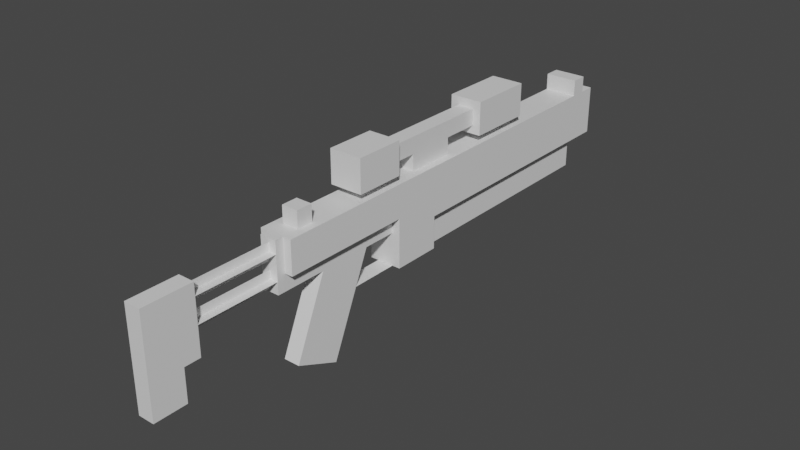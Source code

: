 # Source: carbine.blend  (saved by Blender 2.80.75; exported with 4.5.12 LTS)
import bpy
from mathutils import Matrix  # noqa: F401  (used for matrix-valued properties, if any)

bpy.ops.wm.read_factory_settings(use_empty=True)
scene = bpy.context.scene
scene.name = 'Scene'

# ---- collections
col_collection = bpy.data.collections.new('Collection'); scene.collection.children.link(col_collection)

# ---- materials (node trees are filled in below, after node groups)
mat_m_0_001 = bpy.data.materials.new('m_0.001')
mat_m_0_001.use_transparent_shadow = False

# ---- material node trees
mat_m_0_001.use_nodes = True; mat_m_0_001.node_tree.nodes.clear()
_N = mat_m_0_001.node_tree.nodes; _L = mat_m_0_001.node_tree.links
n0 = _N.new('ShaderNodeOutputMaterial'); n0.name = 'Material Output'; n0.location = (300, 300)
n1 = _N.new('ShaderNodeBsdfPrincipled'); n1.name = 'Principled BSDF'; n1.location = (10, 300)
n1.distribution = 'GGX'
n1.subsurface_method = 'BURLEY'
n1.inputs[3].default_value = 1.45
n1.inputs[27].default_value = (0.0, 0.0, 0.0, 1.0)
n1.inputs[28].default_value = 1.0
_L.new(n1.outputs[0], n0.inputs[0])
n0.is_active_output = True

# ---- world
world_world = bpy.data.worlds.new('World'); scene.world = world_world
world_world.use_nodes = True; world_world.node_tree.nodes.clear()
_N = world_world.node_tree.nodes; _L = world_world.node_tree.links
n0 = _N.new('ShaderNodeOutputWorld'); n0.name = 'World Output'; n0.location = (300, 300)
n1 = _N.new('ShaderNodeBackground'); n1.name = 'Background'; n1.location = (10, 300)
n1.inputs[0].default_value = (0.05088, 0.05088, 0.05088, 1.0)
_L.new(n1.outputs[0], n0.inputs[0])
n0.is_active_output = True
world_world.color = (0.05088, 0.05088, 0.05088)
world_world.use_sun_shadow = False
world_world.sun_shadow_jitter_overblur = 0.0

# ---- meshes
me_scope = bpy.data.meshes.new('scope')
me_scope.from_pydata([(-0.075, 0.5625, 0.6), (0.075, 0.5625, 0.6), (0.075, 0.5625, 0.75), (-0.075, 0.5625, 0.75), (-0.075, 1.013, 0.6), (-0.075, 1.013, 0.75), (0.075, 1.013, 0.6), (0.075, 1.013, 0.75), (-0.075, 1.246e-07, 0.75), (0.075, 1.735e-07, 0.75), (0.075, 1.979e-07, 0.9), (-0.075, 1.49e-07, 0.9), (-0.075, 1.8, 0.75), (-0.075, 1.8, 0.9), (0.075, 1.8, 0.75), (0.075, 1.8, 0.9), (-0.15, 1.35, 0.675), (0.15, 1.35, 0.675), (0.15, 1.35, 0.975), (-0.15, 1.35, 0.975), (-0.15, 1.95, 0.675), (-0.15, 1.95, 0.975), (0.15, 1.95, 0.675), (0.15, 1.95, 0.975), (-0.15, -0.15, 0.675), (0.15, -0.15, 0.675), (0.15, -0.15, 0.975), (-0.15, -0.15, 0.975), (-0.15, 0.3, 0.675), (-0.15, 0.3, 0.975), (0.15, 0.3, 0.675), (0.15, 0.3, 0.975)], [], [(0, 1, 2, 3), (4, 0, 3, 5), (6, 4, 5, 7), (1, 6, 7, 2), (12, 8, 11, 13), (9, 14, 15, 10), (15, 13, 11, 10), (9, 8, 12, 14), (16, 17, 18, 19), (20, 16, 19, 21), (22, 20, 21, 23), (17, 22, 23, 18), (23, 21, 19, 18), (17, 16, 20, 22), (24, 25, 26, 27), (28, 24, 27, 29), (30, 28, 29, 31), (25, 30, 31, 26), (31, 29, 27, 26), (25, 24, 28, 30)])
_k = set([(0, 1), (0, 3), (0, 4), (1, 2), (1, 6), (2, 3), (2, 7), (3, 5), (4, 5), (4, 6), (5, 7), (6, 7), (8, 9), (8, 11), (8, 12), (9, 10), (9, 14), (10, 11), (10, 15), (11, 13), (12, 13), (12, 14), (13, 15), (14, 15), (16, 17), (16, 19), (16, 20), (17, 18), (17, 22), (18, 19), (18, 23), (19, 21), (20, 21), (20, 22), (21, 23), (22, 23), (24, 25), (24, 27), (24, 28), (25, 26), (25, 30), (26, 27), (26, 31), (27, 29), (28, 29), (28, 30), (29, 31), (30, 31)])
me_scope.attributes.new('sharp_edge', 'BOOLEAN', 'EDGE').data.foreach_set('value', [ (min(e.vertices), max(e.vertices)) in _k for e in me_scope.edges])
_uv = me_scope.uv_layers.new(name='UVMap')
_uv.uv.foreach_set('vector', [0.04688, 0.9375, 0.0625, 0.9375, 0.0625, 0.9531, 0.04688, 0.9531, 0.0, 0.9375, 0.04688, 0.9375, 0.04688, 0.9531, 0.0, 0.9531, 0.1094, 0.9375, 0.125, 0.9375, 0.125, 0.9531, 0.1094, 0.9531, 0.0625, 0.9375, 0.1094, 0.9375, 0.1094, 0.9531, 0.0625, 0.9531, 0.25, 0.4531, 0.4375, 0.4531, 0.4375, 0.4688, 0.25, 0.4688, 0.4531, 0.4531, 0.6406, 0.4531, 0.6406, 0.4688, 0.4531, 0.4688, 0.4531, 0.6562, 0.4375, 0.6562, 0.4375, 0.4688, 0.4531, 0.4688, 0.4688, 0.4688, 0.4531, 0.4688, 0.4531, 0.6562, 0.4688, 0.6562, 0.0625, 0.8281, 0.09375, 0.8281, 0.09375, 0.8594, 0.0625, 0.8594, 0.0, 0.8281, 0.0625, 0.8281, 0.0625, 0.8594, 0.0, 0.8594, 0.1562, 0.8281, 0.1875, 0.8281, 0.1875, 0.8594, 0.1562, 0.8594, 0.09375, 0.8281, 0.1562, 0.8281, 0.1562, 0.8594, 0.09375, 0.8594, 0.09375, 0.9219, 0.0625, 0.9219, 0.0625, 0.8594, 0.09375, 0.8594, 0.125, 0.8594, 0.09375, 0.8594, 0.09375, 0.9219, 0.125, 0.9219, 0.04688, 0.5781, 0.07812, 0.5781, 0.07812, 0.6094, 0.04688, 0.6094, 0.0, 0.5781, 0.04688, 0.5781, 0.04688, 0.6094, 0.0, 0.6094, 0.125, 0.5781, 0.1562, 0.5781, 0.1562, 0.6094, 0.125, 0.6094, 0.07812, 0.5781, 0.125, 0.5781, 0.125, 0.6094, 0.07812, 0.6094, 0.07812, 0.6562, 0.04688, 0.6562, 0.04688, 0.6094, 0.07812, 0.6094, 0.1094, 0.6094, 0.07812, 0.6094, 0.07812, 0.6562, 0.1094, 0.6562])
me_scope.materials.append(mat_m_0_001)
me_scope.use_remesh_preserve_volume = False
me_scope.use_remesh_preserve_attributes = False
me_scope.use_mirror_vertex_groups = False
me_scope.update()
me_scope.normals_split_custom_set([tuple(v) for v in zip(*[iter([3.974e-07, -1.0, 0.0, 3.974e-07, -1.0, 0.0, 3.974e-07, -1.0, 0.0, 3.974e-07, -1.0, 0.0, -1.0, -3.284e-07, 0.0, -1.0, -3.284e-07, 0.0, -1.0, -3.284e-07, 0.0, -1.0, -3.284e-07, 0.0, -3.974e-07, 1.0, 0.0, -3.974e-07, 1.0, 0.0, -3.974e-07, 1.0, 0.0, -3.974e-07, 1.0, 0.0, 1.0, 3.201e-07, 0.0, 1.0, 3.201e-07, 0.0, 1.0, 3.201e-07, 0.0, 1.0, 3.201e-07, 0.0, -1.0, -3.208e-07, 0.0, -1.0, -3.208e-07, 0.0, -1.0, -3.208e-07, 0.0, -1.0, -3.208e-07, 0.0, 1.0, 3.277e-07, 0.0, 1.0, 3.277e-07, 0.0, 1.0, 3.277e-07, 0.0, 1.0, 3.277e-07, 0.0, 2.786e-07, 1.656e-07, 1.0, 2.786e-07, 1.656e-07, 1.0, 2.786e-07, 1.656e-07, 1.0, 2.786e-07, 1.656e-07, 1.0, 0.0, -1.656e-07, -1.0, 0.0, -1.656e-07, -1.0, 0.0, -1.656e-07, -1.0, 0.0, -1.656e-07, -1.0, 3.974e-07, -1.0, 0.0, 3.974e-07, -1.0, 0.0, 3.974e-07, -1.0, 0.0, 3.974e-07, -1.0, 0.0, -1.0, -3.022e-07, 1.579e-13, -1.0, -3.022e-07, 1.579e-13, -1.0, -3.022e-07, 1.579e-13, -1.0, -3.022e-07, 1.579e-13, -3.974e-07, 1.0, 0.0, -3.974e-07, 1.0, 0.0, -3.974e-07, 1.0, 0.0, -3.974e-07, 1.0, 0.0, 1.0, 3.394e-07, 0.0, 1.0, 3.394e-07, 0.0, 1.0, 3.394e-07, 0.0, 1.0, 3.394e-07, 0.0, 1.656e-08, 3.974e-07, 1.0, 1.656e-08, 3.974e-07, 1.0, 1.656e-08, 3.974e-07, 1.0, 1.656e-08, 3.974e-07, 1.0, 9.934e-08, -1.987e-07, -1.0, 9.934e-08, -1.987e-07, -1.0, 9.934e-08, -1.987e-07, -1.0, 9.934e-08, -1.987e-07, -1.0, 3.229e-07, -1.0, 1.656e-07, 3.229e-07, -1.0, 1.656e-07, 3.229e-07, -1.0, 1.656e-07, 3.229e-07, -1.0, 1.656e-07, -1.0, -3.146e-07, 3.947e-14, -1.0, -3.146e-07, 3.947e-14, -1.0, -3.146e-07, 3.947e-14, -1.0, -3.146e-07, 3.947e-14, -2.484e-07, 1.0, -1.656e-07, -2.484e-07, 1.0, -1.656e-07, -2.484e-07, 1.0, -1.656e-07, -2.484e-07, 1.0, -1.656e-07, 1.0, 3.477e-07, -6.579e-14, 1.0, 3.477e-07, -6.579e-14, 1.0, 3.477e-07, -6.579e-14, 1.0, 3.477e-07, -6.579e-14, 1.297e-07, 1.325e-07, 1.0, 1.297e-07, 1.325e-07, 1.0, 1.297e-07, 1.325e-07, 1.0, 1.297e-07, 1.325e-07, 1.0, -7.727e-08, -2.649e-07, -1.0, -7.727e-08, -2.649e-07, -1.0, -7.727e-08, -2.649e-07, -1.0, -7.727e-08, -2.649e-07, -1.0])] * 3)])
me_stock = bpy.data.meshes.new('stock')
me_stock.from_pydata([(-0.075, -2.175, -0.3), (0.075, -2.175, -0.3), (0.075, -2.175, 3.901e-07), (-0.075, -2.175, 3.901e-07), (-0.075, -1.875, -0.3), (-0.075, -1.875, 3.412e-07), (0.075, -1.875, -0.3), (0.075, -1.875, 3.412e-07), (-0.075, -2.175, 3.901e-07), (0.075, -2.175, 3.901e-07), (0.075, -2.175, 0.6), (-0.075, -2.175, 0.6), (-0.075, -1.725, 3.168e-07), (-0.075, -1.725, 0.6), (0.075, -1.725, 3.168e-07), (0.075, -1.725, 0.6), (-0.075, -1.875, 0.4875), (0.075, -1.875, 0.4875), (-0.075, -0.525, 0.4875), (0.075, -0.525, 0.4875), (6.11e-07, -1.875, 0.5625), (6.11e-07, -1.875, 0.4125), (1.711e-07, -0.525, 0.5625), (1.711e-07, -0.525, 0.4125), (-0.075, -1.875, 0.2625), (0.075, -1.875, 0.2625), (-0.075, -0.525, 0.2625), (0.075, -0.525, 0.2625), (6.11e-07, -1.875, 0.3375), (6.11e-07, -1.875, 0.1875), (1.711e-07, -0.525, 0.3375), (1.711e-07, -0.525, 0.1875)], [], [(0, 1, 2, 3), (4, 0, 3, 5), (6, 4, 5, 7), (1, 6, 7, 2), (1, 0, 4, 6), (8, 9, 10, 11), (12, 8, 11, 13), (14, 12, 13, 15), (9, 14, 15, 10), (15, 13, 11, 10), (9, 8, 12, 14), (19, 18, 16, 17), (23, 21, 20, 22), (27, 26, 24, 25), (31, 29, 28, 30)])
_k = set([(0, 1), (0, 3), (0, 4), (1, 2), (1, 6), (2, 3), (2, 7), (3, 5), (4, 5), (4, 6), (5, 7), (6, 7), (8, 9), (8, 11), (8, 12), (9, 10), (9, 14), (10, 11), (10, 15), (11, 13), (12, 13), (12, 14), (13, 15), (14, 15), (16, 17), (16, 18), (17, 19), (18, 19), (20, 21), (20, 22), (21, 23), (22, 23), (24, 25), (24, 26), (25, 27), (26, 27), (28, 29), (28, 30), (29, 31), (30, 31)])
me_stock.attributes.new('sharp_edge', 'BOOLEAN', 'EDGE').data.foreach_set('value', [ (min(e.vertices), max(e.vertices)) in _k for e in me_stock.edges])
_uv = me_stock.uv_layers.new(name='UVMap')
_uv.uv.foreach_set('vector', [0.3906, 0.9375, 0.4062, 0.9375, 0.4062, 0.9688, 0.3906, 0.9688, 0.3594, 0.9375, 0.3906, 0.9375, 0.3906, 0.9688, 0.3594, 0.9688, 0.4375, 0.9375, 0.4531, 0.9375, 0.4531, 0.9688, 0.4375, 0.9688, 0.4062, 0.9375, 0.4375, 0.9375, 0.4375, 0.9688, 0.4062, 0.9688, 0.4219, 0.9688, 0.4062, 0.9688, 0.4062, 1.0, 0.4219, 1.0, 0.04688, 0.7188, 0.0625, 0.7188, 0.0625, 0.7812, 0.04688, 0.7812, 0.0, 0.7188, 0.04688, 0.7188, 0.04688, 0.7812, 0.0, 0.7812, 0.1094, 0.7188, 0.125, 0.7188, 0.125, 0.7812, 0.1094, 0.7812, 0.0625, 0.7188, 0.1094, 0.7188, 0.1094, 0.7812, 0.0625, 0.7812, 0.0625, 0.8281, 0.04688, 0.8281, 0.04688, 0.7812, 0.0625, 0.7812, 0.07812, 0.7812, 0.0625, 0.7812, 0.0625, 0.8281, 0.07812, 0.8281, 0.25, 1.0, 0.2344, 1.0, 0.2344, 0.8594, 0.25, 0.8594, 0.2188, 1.0, 0.2188, 0.8594, 0.2031, 0.8594, 0.2031, 1.0, 0.1875, 1.0, 0.1719, 1.0, 0.1719, 0.8594, 0.1875, 0.8594, 0.1562, 1.0, 0.1562, 0.8594, 0.1406, 0.8594, 0.1406, 1.0])
me_stock.materials.append(mat_m_0_001)
me_stock.use_remesh_preserve_volume = False
me_stock.use_remesh_preserve_attributes = False
me_stock.use_mirror_vertex_groups = False
me_stock.update()
me_stock.normals_split_custom_set([tuple(v) for v in zip(*[iter([0.0, -1.0, 0.0, 0.0, -1.0, 0.0, 0.0, -1.0, 0.0, 0.0, -1.0, 0.0, -1.0, -3.512e-07, 0.0, -1.0, -3.512e-07, 0.0, -1.0, -3.512e-07, 0.0, -1.0, -3.512e-07, 0.0, 0.0, 1.0, 0.0, 0.0, 1.0, 0.0, 0.0, 1.0, 0.0, 0.0, 1.0, 0.0, 1.0, 3.111e-07, 0.0, 1.0, 3.111e-07, 0.0, 1.0, 3.111e-07, 0.0, 1.0, 3.111e-07, 0.0, 0.0, -1.987e-07, -1.0, 0.0, -1.987e-07, -1.0, 0.0, -1.987e-07, -1.0, 0.0, -1.987e-07, -1.0, 7.947e-07, -1.0, 0.0, 7.947e-07, -1.0, 0.0, 7.947e-07, -1.0, 0.0, 7.947e-07, -1.0, 0.0, -1.0, -3.505e-07, 0.0, -1.0, -3.505e-07, 0.0, -1.0, -3.505e-07, 0.0, -1.0, -3.505e-07, 0.0, -3.974e-07, 1.0, 0.0, -3.974e-07, 1.0, 0.0, -3.974e-07, 1.0, 0.0, -3.974e-07, 1.0, 0.0, 1.0, 2.98e-07, -1.053e-13, 1.0, 2.98e-07, -1.053e-13, 1.0, 2.98e-07, -1.053e-13, 1.0, 2.98e-07, -1.053e-13, -3.532e-07, 2.649e-07, 1.0, -3.532e-07, 2.649e-07, 1.0, -3.532e-07, 2.649e-07, 1.0, -3.532e-07, 2.649e-07, 1.0, 0.0, -1.629e-07, -1.0, 0.0, -1.629e-07, -1.0, 0.0, -1.629e-07, -1.0, 0.0, -1.629e-07, -1.0, -2.796e-07, 1.545e-07, 1.0, -2.796e-07, 1.545e-07, 1.0, -2.796e-07, 1.545e-07, 1.0, -2.796e-07, 1.545e-07, 1.0, -1.0, -3.258e-07, 2.807e-13, -1.0, -3.258e-07, 2.807e-13, -1.0, -3.258e-07, 2.807e-13, -1.0, -3.258e-07, 2.807e-13, 0.0, 1.545e-07, 1.0, 0.0, 1.545e-07, 1.0, 0.0, 1.545e-07, 1.0, 0.0, 1.545e-07, 1.0, -1.0, -3.258e-07, 0.0, -1.0, -3.258e-07, 0.0, -1.0, -3.258e-07, 0.0, -1.0, -3.258e-07, 0.0])] * 3)])
me_underbarrel = bpy.data.meshes.new('underbarrel')
me_underbarrel.from_pydata([(-0.075, 0.7437, -0.15), (0.075, 0.7437, -0.15), (0.075, 0.7437, 0.45), (-0.075, 0.7437, 0.45), (-0.075, 2.919, -0.15), (-0.075, 2.919, 0.45), (0.075, 2.919, -0.15), (0.075, 2.919, 0.45)], [], [(4, 0, 3, 5), (6, 4, 5, 7), (1, 6, 7, 2), (1, 0, 4, 6)])
_k = set([(0, 1), (0, 3), (0, 4), (1, 2), (1, 6), (2, 7), (3, 5), (4, 5), (4, 6), (5, 7), (6, 7)])
me_underbarrel.attributes.new('sharp_edge', 'BOOLEAN', 'EDGE').data.foreach_set('value', [ (min(e.vertices), max(e.vertices)) in _k for e in me_underbarrel.edges])
_uv = me_underbarrel.uv_layers.new(name='UVMap')
_uv.uv.foreach_set('vector', [0.0, 0.375, 0.2188, 0.375, 0.2188, 0.4375, 0.0, 0.4375, 0.4531, 0.375, 0.4688, 0.375, 0.4688, 0.4375, 0.4531, 0.4375, 0.2344, 0.375, 0.4531, 0.375, 0.4531, 0.4375, 0.2344, 0.4375, 0.25, 0.4375, 0.2344, 0.4375, 0.2344, 0.6562, 0.25, 0.6562])
me_underbarrel.materials.append(mat_m_0_001)
me_underbarrel.use_remesh_preserve_volume = False
me_underbarrel.use_remesh_preserve_attributes = False
me_underbarrel.use_mirror_vertex_groups = False
me_underbarrel.update()
me_underbarrel.normals_split_custom_set([tuple(v) for v in zip(*[iter([-1.0, -3.26e-07, 0.0, -1.0, -3.26e-07, 0.0, -1.0, -3.26e-07, 0.0, -1.0, -3.26e-07, 0.0, 0.0, 1.0, 0.0, 0.0, 1.0, 0.0, 0.0, 1.0, 0.0, 0.0, 1.0, 0.0, 1.0, 3.277e-07, 0.0, 1.0, 3.277e-07, 0.0, 1.0, 3.277e-07, 0.0, 1.0, 3.277e-07, 0.0, 0.0, -1.644e-07, -1.0, 0.0, -1.644e-07, -1.0, 0.0, -1.644e-07, -1.0, 0.0, -1.644e-07, -1.0])] * 3)])
me_body = bpy.data.meshes.new('body')
me_body.from_pydata([(-0.075, -0.15, -0.15), (0.075, -0.15, -0.15), (-0.075, 0.3, -0.15), (0.075, 0.3, -0.15), (-0.075, -0.8078, -0.5497), (0.075, -0.8078, -0.5497), (-0.075, -0.3952, -0.7291), (0.075, -0.3952, -0.7291), (-0.075, -0.5036, 0.15), (0.075, -0.5036, 0.15), (-0.075, -0.01292, 0.15), (0.075, -0.01292, 0.15), (-0.15, -0.9, 0.3), (0.15, -0.9, 0.3), (0.15, -0.9, 0.6), (-0.15, -0.9, 0.6), (-0.15, 0.3, 0.3), (-0.15, 0.3, 0.6), (0.15, 0.3, 0.3), (0.15, 0.3, 0.6), (-0.15, 0.3, 0.15), (0.15, 0.3, 0.15), (0.15, 0.3, 0.6), (-0.15, 0.3, 0.6), (-0.15, 3.15, 0.15), (-0.15, 3.15, 0.6), (0.15, 3.15, 0.15), (0.15, 3.15, 0.6), (-0.075, -0.975, 0.15), (0.075, -0.975, 0.15), (0.075, -0.975, 0.6), (-0.075, -0.975, 0.6), (-0.075, 0.3, 0.15), (0.075, 0.3, 0.15), (0.075, -0.9, 0.6), (-0.075, -0.9, 0.6), (-0.075, -0.9, 0.3), (0.075, -0.9, 0.3), (0.075, 0.3, 0.3), (-0.075, 0.3, 0.3), (-0.15, 2.85, 0.6), (0.15, 2.85, 0.6), (0.15, 2.85, 0.75), (-0.15, 2.85, 0.75), (-0.15, 3.0, 0.6), (-0.15, 3.0, 0.75), (0.15, 3.0, 0.6), (0.15, 3.0, 0.75), (-0.075, -0.75, 0.6), (0.075, -0.75, 0.6), (0.075, -0.75, 0.75), (-0.075, -0.75, 0.75), (-0.075, -0.6, 0.6), (-0.075, -0.6, 0.75), (0.075, -0.6, 0.6), (0.075, -0.6, 0.75), (-0.15, 0.3, -0.15), (0.15, 0.3, -0.15), (0.15, 0.3, 0.15), (-0.15, 0.3, 0.15), (-0.15, 0.75, -0.15), (-0.15, 0.75, 0.15), (0.15, 0.75, -0.15), (0.15, 0.75, 0.15)], [], [(3, 2, 0, 1), (5, 4, 6, 7), (7, 6, 10, 11), (5, 7, 11, 9), (4, 5, 9, 8), (6, 4, 8, 10), (12, 13, 14, 15), (16, 12, 15, 17), (13, 18, 19, 14), (19, 17, 15, 14), (13, 12, 16, 18), (20, 21, 22, 23), (24, 20, 23, 25), (26, 24, 25, 27), (21, 26, 27, 22), (27, 25, 23, 22), (21, 20, 24, 26), (35, 31, 30, 34), (37, 34, 30, 29), (29, 30, 31, 28), (32, 28, 36, 39), (33, 38, 37, 29), (28, 31, 35, 36), (28, 32, 33, 29), (40, 41, 42, 43), (44, 40, 43, 45), (46, 44, 45, 47), (41, 46, 47, 42), (47, 45, 43, 42), (48, 49, 50, 51), (52, 48, 51, 53), (54, 52, 53, 55), (49, 54, 55, 50), (55, 53, 51, 50), (56, 57, 58, 59), (60, 56, 59, 61), (62, 60, 61, 63), (57, 62, 63, 58), (57, 56, 60, 62)])
_k = set([(0, 1), (0, 2), (1, 3), (2, 3), (4, 5), (4, 6), (4, 8), (5, 7), (5, 9), (6, 7), (6, 10), (7, 11), (12, 13), (12, 15), (12, 16), (13, 14), (13, 18), (14, 15), (14, 19), (15, 17), (16, 17), (16, 18), (17, 19), (18, 19), (20, 21), (20, 23), (20, 24), (21, 22), (21, 26), (22, 23), (22, 27), (23, 25), (24, 25), (24, 26), (25, 27), (26, 27), (28, 29), (28, 31), (28, 32), (29, 30), (29, 33), (30, 31), (30, 34), (31, 35), (32, 33), (32, 39), (33, 38), (40, 41), (40, 43), (40, 44), (41, 42), (41, 46), (42, 43), (42, 47), (43, 45), (44, 45), (44, 46), (45, 47), (46, 47), (48, 49), (48, 51), (48, 52), (49, 50), (49, 54), (50, 51), (50, 55), (51, 53), (52, 53), (52, 54), (53, 55), (54, 55), (56, 57), (56, 59), (56, 60), (57, 58), (57, 62), (58, 59), (58, 63), (59, 61), (60, 61), (60, 62), (61, 63), (62, 63)])
me_body.attributes.new('sharp_edge', 'BOOLEAN', 'EDGE').data.foreach_set('value', [ (min(e.vertices), max(e.vertices)) in _k for e in me_body.edges])
_uv = me_body.uv_layers.new(name='UVMap')
_uv.uv.foreach_set('vector', [0.09375, 1.0, 0.07812, 1.0, 0.07812, 0.9531, 0.09375, 0.9531, 0.2188, 0.8125, 0.2031, 0.8125, 0.2031, 0.8594, 0.2188, 0.8594, 0.25, 0.7031, 0.2656, 0.7031, 0.2656, 0.803, 0.25, 0.803, 0.2031, 0.7031, 0.25, 0.7031, 0.25, 0.803, 0.2031, 0.7826, 0.1875, 0.7031, 0.2031, 0.7031, 0.2031, 0.7826, 0.1875, 0.7826, 0.1406, 0.7031, 0.1875, 0.7031, 0.1875, 0.7826, 0.1406, 0.803, 0.4844, 0.8438, 0.5156, 0.8438, 0.5156, 0.875, 0.4844, 0.875, 0.3594, 0.8438, 0.4844, 0.8438, 0.4844, 0.875, 0.3594, 0.875, 0.5156, 0.8438, 0.6406, 0.8438, 0.6406, 0.875, 0.5156, 0.875, 0.5156, 1.0, 0.4844, 1.0, 0.4844, 0.875, 0.5156, 0.875, 0.5469, 0.875, 0.5156, 0.875, 0.5156, 1.0, 0.5469, 1.0, 0.2969, 0.6562, 0.3281, 0.6562, 0.3281, 0.7031, 0.2969, 0.7031, 0.0, 0.6562, 0.2969, 0.6562, 0.2969, 0.7031, 0.0, 0.7031, 0.625, 0.6562, 0.6562, 0.6562, 0.6562, 0.7031, 0.625, 0.7031, 0.3281, 0.6562, 0.625, 0.6562, 0.625, 0.7031, 0.3281, 0.7031, 0.3281, 1.0, 0.2969, 1.0, 0.2969, 0.7031, 0.3281, 0.7031, 0.3594, 0.7031, 0.3281, 0.7031, 0.3281, 1.0, 0.3594, 1.0, 0.5938, 0.5386, 0.5938, 0.5312, 0.6094, 0.5312, 0.6094, 0.5386, 0.6167, 0.5, 0.6167, 0.5312, 0.6094, 0.5312, 0.6094, 0.4844, 0.6094, 0.4844, 0.6094, 0.5312, 0.5938, 0.5312, 0.5938, 0.4844, 0.4688, 0.4844, 0.5938, 0.4844, 0.5864, 0.5, 0.4688, 0.5, 0.7344, 0.4844, 0.7344, 0.5, 0.6167, 0.5, 0.6094, 0.4844, 0.5938, 0.4844, 0.5938, 0.5312, 0.5864, 0.5312, 0.5864, 0.5, 0.6094, 0.5312, 0.6094, 0.6562, 0.625, 0.6562, 0.625, 0.5312, 0.125, 0.625, 0.1562, 0.625, 0.1562, 0.6406, 0.125, 0.6406, 0.1094, 0.625, 0.125, 0.625, 0.125, 0.6406, 0.1094, 0.6406, 0.1719, 0.625, 0.2031, 0.625, 0.2031, 0.6406, 0.1719, 0.6406, 0.1562, 0.625, 0.1719, 0.625, 0.1719, 0.6406, 0.1562, 0.6406, 0.1562, 0.6562, 0.125, 0.6562, 0.125, 0.6406, 0.1562, 0.6406, 0.01562, 0.9062, 0.03125, 0.9062, 0.03125, 0.9219, 0.01562, 0.9219, 0.0, 0.9062, 0.01562, 0.9062, 0.01562, 0.9219, 0.0, 0.9219, 0.04688, 0.9062, 0.0625, 0.9062, 0.0625, 0.9219, 0.04688, 0.9219, 0.03125, 0.9062, 0.04688, 0.9062, 0.04688, 0.9219, 0.03125, 0.9219, 0.03125, 0.9375, 0.01562, 0.9375, 0.01562, 0.9219, 0.03125, 0.9219, 0.2969, 0.5781, 0.3281, 0.5781, 0.3281, 0.6094, 0.2969, 0.6094, 0.25, 0.5781, 0.2969, 0.5781, 0.2969, 0.6094, 0.25, 0.6094, 0.375, 0.5781, 0.4062, 0.5781, 0.4062, 0.6094, 0.375, 0.6094, 0.3281, 0.5781, 0.375, 0.5781, 0.375, 0.6094, 0.3281, 0.6094, 0.3594, 0.6094, 0.3281, 0.6094, 0.3281, 0.6562, 0.3594, 0.6562])
me_body.materials.append(mat_m_0_001)
me_body.use_remesh_preserve_volume = False
me_body.use_remesh_preserve_attributes = False
me_body.use_mirror_vertex_groups = False
me_body.update()
me_body.normals_split_custom_set([tuple(v) for v in zip(*[iter([-1.104e-08, 1.325e-07, 1.0, -1.104e-08, 1.325e-07, 1.0, -1.104e-08, 1.325e-07, 1.0, -1.104e-08, 1.325e-07, 1.0, -1.196e-07, -0.3987, -0.9171, -1.196e-07, -0.3987, -0.9171, -1.196e-07, -0.3987, -0.9171, -1.196e-07, -0.3987, -0.9171, -2.539e-07, 0.9171, -0.3987, -2.539e-07, 0.9171, -0.3987, -2.539e-07, 0.9171, -0.3987, -2.539e-07, 0.9171, -0.3987, 1.0, 3.27e-07, -1.722e-09, 1.0, 3.27e-07, -1.722e-09, 1.0, 3.27e-07, -1.722e-09, 1.0, 3.27e-07, -1.722e-09, 1.758e-07, -0.9171, 0.3987, 1.758e-07, -0.9171, 0.3987, 1.758e-07, -0.9171, 0.3987, 1.758e-07, -0.9171, 0.3987, -1.0, -3.174e-07, 1.722e-09, -1.0, -3.174e-07, 1.722e-09, -1.0, -3.174e-07, 1.722e-09, -1.0, -3.174e-07, 1.722e-09, 2.98e-07, -1.0, 3.311e-07, 2.98e-07, -1.0, 3.311e-07, 2.98e-07, -1.0, 3.311e-07, 2.98e-07, -1.0, 3.311e-07, -1.0, -3.229e-07, 5.921e-14, -1.0, -3.229e-07, 5.921e-14, -1.0, -3.229e-07, 5.921e-14, -1.0, -3.229e-07, 5.921e-14, 1.0, 3.187e-07, -9.869e-14, 1.0, 3.187e-07, -9.869e-14, 1.0, 3.187e-07, -9.869e-14, 1.0, 3.187e-07, -9.869e-14, -3.311e-08, 1.49e-07, 1.0, -3.311e-08, 1.49e-07, 1.0, -3.311e-08, 1.49e-07, 1.0, -3.311e-08, 1.49e-07, 1.0, 8.278e-09, -1.49e-07, -1.0, 8.278e-09, -1.49e-07, -1.0, 8.278e-09, -1.49e-07, -1.0, 8.278e-09, -1.49e-07, -1.0, 3.477e-07, -1.0, 1.104e-07, 3.477e-07, -1.0, 1.104e-07, 3.477e-07, -1.0, 1.104e-07, 3.477e-07, -1.0, 1.104e-07, -1.0, -3.277e-07, 8.864e-14, -1.0, -3.277e-07, 8.864e-14, -1.0, -3.277e-07, 8.864e-14, -1.0, -3.277e-07, 8.864e-14, 0.0, 1.0, 0.0, 0.0, 1.0, 0.0, 0.0, 1.0, 0.0, 0.0, 1.0, 0.0, 1.0, 3.23e-07, 0.0, 1.0, 3.23e-07, 0.0, 1.0, 3.23e-07, 0.0, 1.0, 3.23e-07, 0.0, -6.274e-08, 1.464e-07, 1.0, -6.274e-08, 1.464e-07, 1.0, -6.274e-08, 1.464e-07, 1.0, -6.274e-08, 1.464e-07, 1.0, 0.0, -1.621e-07, -1.0, 0.0, -1.621e-07, -1.0, 0.0, -1.621e-07, -1.0, 0.0, -1.621e-07, -1.0, 3.311e-07, 3.974e-07, 1.0, 3.311e-07, 3.974e-07, 1.0, 3.311e-07, 3.974e-07, 1.0, 3.311e-07, 3.974e-07, 1.0, 1.0, 1.325e-07, 1.987e-08, 1.0, 1.325e-07, 1.987e-08, 1.0, 1.325e-07, 1.987e-08, 1.0, 1.325e-07, 1.987e-08, 1.987e-07, -1.0, 2.208e-07, 1.987e-07, -1.0, 2.208e-07, 1.987e-07, -1.0, 2.208e-07, 1.987e-07, -1.0, 2.208e-07, -1.0, -3.231e-07, 6.021e-09, -1.0, -3.231e-07, 6.021e-09, -1.0, -3.231e-07, 6.021e-09, -1.0, -3.231e-07, 6.021e-09, 1.0, 3.412e-07, 1.505e-08, 1.0, 3.412e-07, 1.505e-08, 1.0, 3.412e-07, 1.505e-08, 1.0, 3.412e-07, 1.505e-08, -1.0, -1.987e-07, 0.0, -1.0, -1.987e-07, 0.0, -1.0, -1.987e-07, 0.0, -1.0, -1.987e-07, 0.0, 0.0, -1.519e-07, -1.0, 0.0, -1.519e-07, -1.0, 0.0, -1.519e-07, -1.0, 0.0, -1.519e-07, -1.0, 7.947e-07, -1.0, 0.0, 7.947e-07, -1.0, 0.0, 7.947e-07, -1.0, 0.0, 7.947e-07, -1.0, 0.0, -1.0, -3.311e-07, 0.0, -1.0, -3.311e-07, 0.0, -1.0, -3.311e-07, 0.0, -1.0, -3.311e-07, 0.0, 0.0, 1.0, 0.0, 0.0, 1.0, 0.0, 0.0, 1.0, 0.0, 0.0, 1.0, 0.0, 1.0, 4.139e-07, 0.0, 1.0, 4.139e-07, 0.0, 1.0, 4.139e-07, 0.0, 1.0, 4.139e-07, 0.0, 2.526e-12, 0.0, 1.0, 2.526e-12, 0.0, 1.0, 2.526e-12, 0.0, 1.0, 2.526e-12, 0.0, 1.0, 0.0, -1.0, 0.0, 0.0, -1.0, 0.0, 0.0, -1.0, 0.0, 0.0, -1.0, 0.0, -1.0, -3.725e-07, 0.0, -1.0, -3.725e-07, 0.0, -1.0, -3.725e-07, 0.0, -1.0, -3.725e-07, 0.0, -3.974e-07, 1.0, 0.0, -3.974e-07, 1.0, 0.0, -3.974e-07, 1.0, 0.0, -3.974e-07, 1.0, 0.0, 1.0, 3.725e-07, 0.0, 1.0, 3.725e-07, 0.0, 1.0, 3.725e-07, 0.0, 1.0, 3.725e-07, 0.0, 0.0, 0.0, 1.0, 0.0, 0.0, 1.0, 0.0, 0.0, 1.0, 0.0, 0.0, 1.0, 3.477e-07, -1.0, 2.484e-07, 3.477e-07, -1.0, 2.484e-07, 3.477e-07, -1.0, 2.484e-07, 3.477e-07, -1.0, 2.484e-07, -1.0, -3.035e-07, 1.053e-13, -1.0, -3.035e-07, 1.053e-13, -1.0, -3.035e-07, 1.053e-13, -1.0, -3.035e-07, 1.053e-13, -4.967e-07, 1.0, -1.656e-07, -4.967e-07, 1.0, -1.656e-07, -4.967e-07, 1.0, -1.656e-07, -4.967e-07, 1.0, -1.656e-07, 1.0, 3.587e-07, -5.263e-14, 1.0, 3.587e-07, -5.263e-14, 1.0, 3.587e-07, -5.263e-14, 1.0, 3.587e-07, -5.263e-14, 2.208e-08, -1.987e-07, -1.0, 2.208e-08, -1.987e-07, -1.0, 2.208e-08, -1.987e-07, -1.0, 2.208e-08, -1.987e-07, -1.0])] * 3)])

# ---- objects
ob_scope = bpy.data.objects.new('scope', me_scope)
ob_stock = bpy.data.objects.new('stock', me_stock)
ob_underbarrel = bpy.data.objects.new('underbarrel', me_underbarrel)
ob_body = bpy.data.objects.new('body', me_body)
ob_muzzle_flash = bpy.data.objects.new('muzzle_flash', None)
ob_main_hand = bpy.data.objects.new('main_hand', None)
ob_off_hand = bpy.data.objects.new('off_hand', None)

# ---- transforms, parenting, visibility, modifiers, constraints
ob_scope.location = (4.885e-16, -5.588e-09, 1.118e-08)
ob_scope.lineart.crease_threshold = 0.0
ob_stock.location = (4.885e-16, -5.588e-09, 1.118e-08)
ob_stock.lineart.crease_threshold = 0.0
ob_underbarrel.location = (4.885e-16, -5.588e-09, 1.118e-08)
ob_underbarrel.lineart.crease_threshold = 0.0
ob_body.location = (4.885e-16, -5.588e-09, 1.118e-08)
ob_body.lineart.crease_threshold = 0.0
ob_muzzle_flash.location = (-1.028e-06, 3.15, 0.375)
ob_muzzle_flash.scale = (1.5, 1.5, 1.5)
ob_muzzle_flash.empty_display_type = 'ARROWS'
ob_muzzle_flash.lineart.crease_threshold = 0.0
ob_main_hand.location = (0.0, 0.0, 0.0)
ob_main_hand.scale = (1.5, 1.5, 1.5)
ob_main_hand.empty_display_type = 'ARROWS'
ob_main_hand.lineart.crease_threshold = 0.0
ob_off_hand.location = (5.382e-07, 2.29, 0.02827)
ob_off_hand.rotation_euler = (-0.4818, 0.2632, -0.1096)
ob_off_hand.scale = (1.5, 1.5, 1.5)
ob_off_hand.empty_display_type = 'ARROWS'
ob_off_hand.lineart.crease_threshold = 0.0

# ---- collection membership
col_collection.objects.link(ob_scope)
col_collection.objects.link(ob_stock)
col_collection.objects.link(ob_underbarrel)
col_collection.objects.link(ob_body)
col_collection.objects.link(ob_muzzle_flash)
col_collection.objects.link(ob_main_hand)
col_collection.objects.link(ob_off_hand)

# ---- scene / render settings (as saved in the file)
scene.frame_start = 1; scene.frame_end = 250; scene.frame_set(1)
scene.render.engine = 'BLENDER_EEVEE_NEXT'
scene.cycles.use_denoising = False
scene.cycles.samples = 128
scene.cycles.sampling_pattern = 'TABULATED_SOBOL'
scene.cycles.use_adaptive_sampling = False
scene.cycles.use_light_tree = False
scene.view_settings.view_transform = 'Filmic'
bpy.context.view_layer.update()

# ---- added for rendering (the .blend has no active camera and no usable light): camera, sun
cam_auto = bpy.data.cameras.new('AutoCamera')
cam_auto.lens = 50.0
cam_auto.sensor_width = 36.0
cam_auto.clip_end = 1000.0
ob_auto_camera = bpy.data.objects.new('AutoCamera', cam_auto)
scene.collection.objects.link(ob_auto_camera)
ob_auto_camera.location = (5.1804, -5.72898, 4.26726)
ob_auto_camera.rotation_euler = (1.09748, -7.21219e-08, 0.694738)
scene.camera = ob_auto_camera
light_auto_sun = bpy.data.lights.new('AutoSun', 'SUN')
light_auto_sun.energy = 3.0
light_auto_sun.angle = 0.0523599
ob_auto_sun = bpy.data.objects.new('AutoSun', light_auto_sun)
scene.collection.objects.link(ob_auto_sun)
ob_auto_sun.rotation_euler = (0.872665, 0.174533, 0.523599)
bpy.context.view_layer.update()

